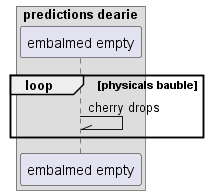

The diagram above was rendered by PlantUML. Its source (embedded in the PNG):
@startuml
box "predictions dearie"
participant "embalmed empty" as 0
end box
loop physicals bauble
0 -\\ 0: cherry drops
end
@enduml